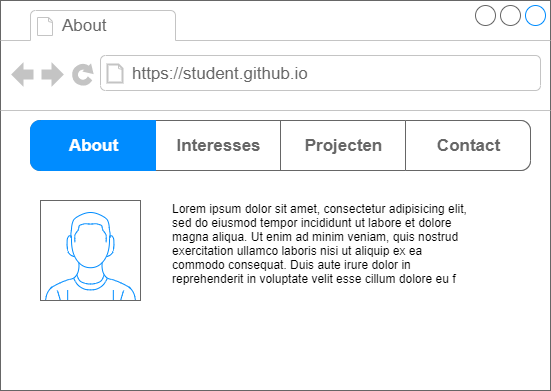

The diagram above was exported from draw.io. Its source (the exported page's mxGraphModel, read from the mxfile embedded in the PNG):
<mxGraphModel dx="734" dy="575" grid="1" gridSize="10" guides="1" tooltips="1" connect="1" arrows="1" fold="1" page="1" pageScale="1" pageWidth="850" pageHeight="1100" math="0" shadow="0">
  <root>
    <mxCell id="0" />
    <mxCell id="1" parent="0" />
    <mxCell id="2" value="" style="strokeWidth=1;shadow=0;dashed=0;align=center;html=1;shape=mxgraph.mockup.containers.browserWindow;rSize=0;strokeColor=#666666;strokeColor2=#008cff;strokeColor3=#c4c4c4;mainText=,;recursiveResize=0;" parent="1" vertex="1">
      <mxGeometry x="100" y="120" width="550" height="390" as="geometry" />
    </mxCell>
    <mxCell id="3" value="About" style="strokeWidth=1;shadow=0;dashed=0;align=center;html=1;shape=mxgraph.mockup.containers.anchor;fontSize=17;fontColor=#666666;align=left;" parent="2" vertex="1">
      <mxGeometry x="60" y="12" width="110" height="26" as="geometry" />
    </mxCell>
    <mxCell id="4" value="https://student.github.io" style="strokeWidth=1;shadow=0;dashed=0;align=center;html=1;shape=mxgraph.mockup.containers.anchor;rSize=0;fontSize=17;fontColor=#666666;align=left;" parent="2" vertex="1">
      <mxGeometry x="130" y="60" width="250" height="26" as="geometry" />
    </mxCell>
    <mxCell id="5" value="" style="verticalLabelPosition=bottom;shadow=0;dashed=0;align=center;html=1;verticalAlign=top;strokeWidth=1;shape=mxgraph.mockup.containers.userMale;strokeColor=#666666;strokeColor2=#008cff;" parent="2" vertex="1">
      <mxGeometry x="40" y="200" width="100" height="100" as="geometry" />
    </mxCell>
    <mxCell id="6" value="" style="strokeWidth=1;shadow=0;dashed=0;align=center;html=1;shape=mxgraph.mockup.rrect;rSize=10;fillColor=#ffffff;strokeColor=#666666;" parent="2" vertex="1">
      <mxGeometry x="30" y="120" width="500" height="50" as="geometry" />
    </mxCell>
    <mxCell id="7" value="Interesses" style="strokeColor=inherit;fillColor=inherit;gradientColor=inherit;strokeWidth=1;shadow=0;dashed=0;align=center;html=1;shape=mxgraph.mockup.rrect;rSize=0;fontSize=17;fontColor=#666666;fontStyle=1;resizeHeight=1;" parent="6" vertex="1">
      <mxGeometry width="125" height="50" relative="1" as="geometry">
        <mxPoint x="125" as="offset" />
      </mxGeometry>
    </mxCell>
    <mxCell id="8" value="Projecten" style="strokeColor=inherit;fillColor=inherit;gradientColor=inherit;strokeWidth=1;shadow=0;dashed=0;align=center;html=1;shape=mxgraph.mockup.rrect;rSize=0;fontSize=17;fontColor=#666666;fontStyle=1;resizeHeight=1;" parent="6" vertex="1">
      <mxGeometry width="125" height="50" relative="1" as="geometry">
        <mxPoint x="250" as="offset" />
      </mxGeometry>
    </mxCell>
    <mxCell id="9" value="Contact&lt;br&gt;" style="strokeColor=inherit;fillColor=inherit;gradientColor=inherit;strokeWidth=1;shadow=0;dashed=0;align=center;html=1;shape=mxgraph.mockup.rightButton;rSize=10;fontSize=17;fontColor=#666666;fontStyle=1;resizeHeight=1;" parent="6" vertex="1">
      <mxGeometry x="1" width="125" height="50" relative="1" as="geometry">
        <mxPoint x="-125" as="offset" />
      </mxGeometry>
    </mxCell>
    <mxCell id="10" value="About" style="strokeWidth=1;shadow=0;dashed=0;align=center;html=1;shape=mxgraph.mockup.leftButton;rSize=10;fontSize=17;fontColor=#ffffff;fontStyle=1;fillColor=#008cff;strokeColor=#008cff;resizeHeight=1;" parent="6" vertex="1">
      <mxGeometry width="125" height="50" relative="1" as="geometry" />
    </mxCell>
    <mxCell id="16" value="Lorem ipsum dolor sit amet, consectetur adipisicing elit, sed do eiusmod tempor incididunt ut labore et dolore magna aliqua. Ut enim ad minim veniam, quis nostrud exercitation ullamco laboris nisi ut aliquip ex ea commodo consequat. Duis aute irure dolor in reprehenderit in voluptate velit esse cillum dolore eu f" style="text;spacingTop=-5;whiteSpace=wrap;html=1;align=left;fontSize=12;fontFamily=Helvetica;fillColor=none;strokeColor=none;shadow=0;" parent="2" vertex="1">
      <mxGeometry x="170" y="200" width="300" height="100" as="geometry" />
    </mxCell>
  </root>
</mxGraphModel>